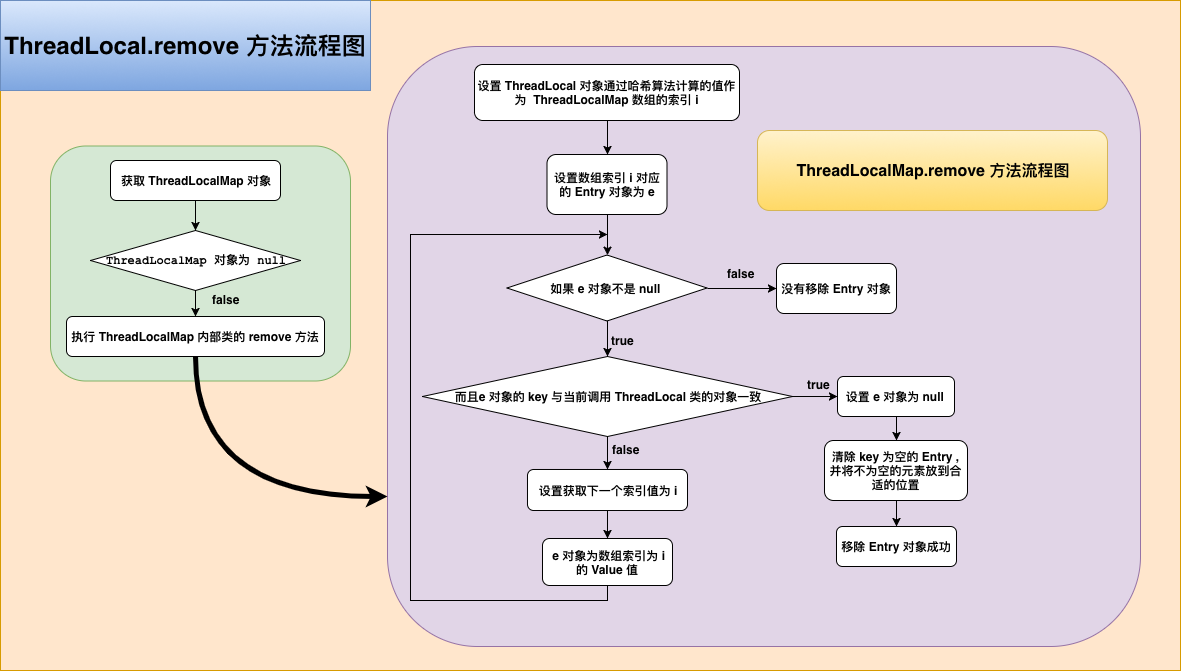

The diagram above was exported from draw.io. Its source (the exported page's mxGraphModel, read from the mxfile embedded in the PNG):
<mxGraphModel dx="1398" dy="907" grid="1" gridSize="10" guides="1" tooltips="1" connect="1" arrows="1" fold="1" page="1" pageScale="1" pageWidth="827" pageHeight="1169" math="0" shadow="0">
  <root>
    <mxCell id="0" />
    <mxCell id="1" parent="0" />
    <mxCell id="3uYnpCvbeRGCUt2guNfP-53" value="" style="rounded=0;whiteSpace=wrap;html=1;strokeWidth=1;fillColor=#ffe6cc;strokeColor=#d79b00;" vertex="1" parent="1">
      <mxGeometry y="20" width="1180" height="670" as="geometry" />
    </mxCell>
    <mxCell id="3uYnpCvbeRGCUt2guNfP-55" value="" style="rounded=1;whiteSpace=wrap;html=1;strokeWidth=1;fillColor=#e1d5e7;strokeColor=#9673a6;" vertex="1" parent="1">
      <mxGeometry x="387" y="66" width="753" height="600" as="geometry" />
    </mxCell>
    <mxCell id="3uYnpCvbeRGCUt2guNfP-54" value="" style="rounded=1;whiteSpace=wrap;html=1;strokeWidth=1;fillColor=#d5e8d4;strokeColor=#82b366;" vertex="1" parent="1">
      <mxGeometry x="50" y="165.5" width="300" height="235" as="geometry" />
    </mxCell>
    <mxCell id="AH_7XU2H2YdmZ-Tx7kZW-1" value="&lt;font style=&quot;font-size: 24px&quot;&gt;ThreadLocal.remove 方法流程图&lt;/font&gt;" style="rounded=0;whiteSpace=wrap;html=1;fontStyle=1;gradientColor=#7ea6e0;fillColor=#dae8fc;strokeColor=#6c8ebf;" parent="1" vertex="1">
      <mxGeometry y="20" width="370" height="90" as="geometry" />
    </mxCell>
    <mxCell id="3uYnpCvbeRGCUt2guNfP-40" style="edgeStyle=orthogonalEdgeStyle;rounded=0;orthogonalLoop=1;jettySize=auto;html=1;exitX=0.5;exitY=1;exitDx=0;exitDy=0;fontStyle=1" edge="1" parent="1" source="3uYnpCvbeRGCUt2guNfP-1" target="3uYnpCvbeRGCUt2guNfP-3">
      <mxGeometry relative="1" as="geometry" />
    </mxCell>
    <mxCell id="3uYnpCvbeRGCUt2guNfP-1" value="获取 ThreadLocalMap 对象" style="rounded=1;whiteSpace=wrap;html=1;fontStyle=1" vertex="1" parent="1">
      <mxGeometry x="110" y="180" width="170" height="40" as="geometry" />
    </mxCell>
    <mxCell id="3uYnpCvbeRGCUt2guNfP-41" style="edgeStyle=orthogonalEdgeStyle;rounded=0;orthogonalLoop=1;jettySize=auto;html=1;exitX=0.5;exitY=1;exitDx=0;exitDy=0;fontStyle=1" edge="1" parent="1" source="3uYnpCvbeRGCUt2guNfP-3" target="3uYnpCvbeRGCUt2guNfP-4">
      <mxGeometry relative="1" as="geometry" />
    </mxCell>
    <mxCell id="3uYnpCvbeRGCUt2guNfP-3" value="&lt;pre&gt;ThreadLocalMap 对象为 null&lt;/pre&gt;" style="rhombus;whiteSpace=wrap;html=1;fontStyle=1;strokeWidth=1;comic=0;" vertex="1" parent="1">
      <mxGeometry x="90" y="250" width="210" height="60" as="geometry" />
    </mxCell>
    <mxCell id="3uYnpCvbeRGCUt2guNfP-59" style="edgeStyle=orthogonalEdgeStyle;curved=1;orthogonalLoop=1;jettySize=auto;html=1;exitX=0.5;exitY=1;exitDx=0;exitDy=0;entryX=0;entryY=0.75;entryDx=0;entryDy=0;strokeWidth=5;" edge="1" parent="1" source="3uYnpCvbeRGCUt2guNfP-4" target="3uYnpCvbeRGCUt2guNfP-55">
      <mxGeometry relative="1" as="geometry" />
    </mxCell>
    <mxCell id="3uYnpCvbeRGCUt2guNfP-4" value="执行 ThreadLocalMap 内部类的 remove 方法" style="rounded=1;whiteSpace=wrap;html=1;fontStyle=1" vertex="1" parent="1">
      <mxGeometry x="66" y="336" width="258" height="40" as="geometry" />
    </mxCell>
    <mxCell id="3uYnpCvbeRGCUt2guNfP-6" value="&lt;font style=&quot;font-size: 16px&quot;&gt;ThreadLocalMap.remove 方法流程图&lt;/font&gt;" style="rounded=1;whiteSpace=wrap;html=1;fontStyle=1;fillColor=#fff2cc;strokeColor=#d6b656;gradientColor=#ffd966;" vertex="1" parent="1">
      <mxGeometry x="757" y="150" width="350" height="80" as="geometry" />
    </mxCell>
    <mxCell id="3uYnpCvbeRGCUt2guNfP-47" style="edgeStyle=orthogonalEdgeStyle;rounded=0;orthogonalLoop=1;jettySize=auto;html=1;exitX=0.5;exitY=1;exitDx=0;exitDy=0;fontStyle=1" edge="1" parent="1" source="3uYnpCvbeRGCUt2guNfP-7" target="3uYnpCvbeRGCUt2guNfP-13">
      <mxGeometry relative="1" as="geometry" />
    </mxCell>
    <mxCell id="3uYnpCvbeRGCUt2guNfP-7" value="设置 ThreadLocal 对象通过哈希算法计算的值作为&amp;nbsp;&amp;nbsp;&lt;span&gt;ThreadLocalMap&amp;nbsp;&lt;/span&gt;&lt;span&gt;数组的索引 i&lt;/span&gt;&lt;br&gt;" style="rounded=1;whiteSpace=wrap;html=1;fontStyle=1;gradientDirection=east;strokeWidth=1;comic=0;" vertex="1" parent="1">
      <mxGeometry x="474" y="84" width="265" height="56" as="geometry" />
    </mxCell>
    <mxCell id="3uYnpCvbeRGCUt2guNfP-17" style="edgeStyle=orthogonalEdgeStyle;rounded=0;orthogonalLoop=1;jettySize=auto;html=1;exitX=0.5;exitY=1;exitDx=0;exitDy=0;fontStyle=1" edge="1" parent="1" source="3uYnpCvbeRGCUt2guNfP-9" target="3uYnpCvbeRGCUt2guNfP-12">
      <mxGeometry relative="1" as="geometry" />
    </mxCell>
    <mxCell id="3uYnpCvbeRGCUt2guNfP-50" style="edgeStyle=orthogonalEdgeStyle;rounded=0;orthogonalLoop=1;jettySize=auto;html=1;exitX=1;exitY=0.5;exitDx=0;exitDy=0;entryX=0;entryY=0.5;entryDx=0;entryDy=0;fontStyle=1" edge="1" parent="1" source="3uYnpCvbeRGCUt2guNfP-9" target="3uYnpCvbeRGCUt2guNfP-45">
      <mxGeometry relative="1" as="geometry" />
    </mxCell>
    <mxCell id="3uYnpCvbeRGCUt2guNfP-9" value="如果 e 对象不是 null&amp;nbsp;" style="rhombus;whiteSpace=wrap;html=1;fontStyle=1" vertex="1" parent="1">
      <mxGeometry x="506.5" y="274.5" width="200" height="66" as="geometry" />
    </mxCell>
    <mxCell id="3uYnpCvbeRGCUt2guNfP-56" style="edgeStyle=orthogonalEdgeStyle;rounded=0;orthogonalLoop=1;jettySize=auto;html=1;exitX=0.5;exitY=1;exitDx=0;exitDy=0;" edge="1" parent="1" source="3uYnpCvbeRGCUt2guNfP-10" target="3uYnpCvbeRGCUt2guNfP-11">
      <mxGeometry relative="1" as="geometry" />
    </mxCell>
    <mxCell id="3uYnpCvbeRGCUt2guNfP-10" value="设置 e 对象为 null&amp;nbsp;" style="rounded=1;whiteSpace=wrap;html=1;fontStyle=1" vertex="1" parent="1">
      <mxGeometry x="837" y="396" width="117" height="40" as="geometry" />
    </mxCell>
    <mxCell id="3uYnpCvbeRGCUt2guNfP-57" style="edgeStyle=orthogonalEdgeStyle;rounded=0;orthogonalLoop=1;jettySize=auto;html=1;exitX=0.5;exitY=1;exitDx=0;exitDy=0;" edge="1" parent="1" source="3uYnpCvbeRGCUt2guNfP-11" target="3uYnpCvbeRGCUt2guNfP-22">
      <mxGeometry relative="1" as="geometry" />
    </mxCell>
    <mxCell id="3uYnpCvbeRGCUt2guNfP-11" value="&lt;span&gt;清除 key 为空的 Entry , 并将不为空的元素放到合适的位置&lt;/span&gt;" style="rounded=1;whiteSpace=wrap;html=1;fontStyle=1" vertex="1" parent="1">
      <mxGeometry x="824" y="460" width="143" height="60" as="geometry" />
    </mxCell>
    <mxCell id="3uYnpCvbeRGCUt2guNfP-31" style="edgeStyle=orthogonalEdgeStyle;rounded=0;orthogonalLoop=1;jettySize=auto;html=1;exitX=1;exitY=0.5;exitDx=0;exitDy=0;entryX=0;entryY=0.5;entryDx=0;entryDy=0;fontStyle=1" edge="1" parent="1" source="3uYnpCvbeRGCUt2guNfP-12" target="3uYnpCvbeRGCUt2guNfP-10">
      <mxGeometry relative="1" as="geometry" />
    </mxCell>
    <mxCell id="3uYnpCvbeRGCUt2guNfP-35" style="edgeStyle=orthogonalEdgeStyle;rounded=0;orthogonalLoop=1;jettySize=auto;html=1;exitX=0.5;exitY=1;exitDx=0;exitDy=0;fontStyle=1" edge="1" parent="1" source="3uYnpCvbeRGCUt2guNfP-12" target="3uYnpCvbeRGCUt2guNfP-33">
      <mxGeometry relative="1" as="geometry" />
    </mxCell>
    <mxCell id="3uYnpCvbeRGCUt2guNfP-12" value="&lt;span&gt;而且e 对象的 key 与当前调用 ThreadLocal 类的对象一致&lt;/span&gt;" style="rhombus;whiteSpace=wrap;html=1;fontStyle=1" vertex="1" parent="1">
      <mxGeometry x="422" y="376" width="370" height="80" as="geometry" />
    </mxCell>
    <mxCell id="3uYnpCvbeRGCUt2guNfP-16" style="edgeStyle=orthogonalEdgeStyle;rounded=0;orthogonalLoop=1;jettySize=auto;html=1;exitX=0.5;exitY=1;exitDx=0;exitDy=0;fontStyle=1" edge="1" parent="1" source="3uYnpCvbeRGCUt2guNfP-13" target="3uYnpCvbeRGCUt2guNfP-9">
      <mxGeometry relative="1" as="geometry" />
    </mxCell>
    <mxCell id="3uYnpCvbeRGCUt2guNfP-13" value="设置数组索引 i 对应的 Entry 对象为 e" style="rounded=1;whiteSpace=wrap;html=1;fontStyle=1" vertex="1" parent="1">
      <mxGeometry x="546.5" y="174" width="120" height="60" as="geometry" />
    </mxCell>
    <mxCell id="3uYnpCvbeRGCUt2guNfP-18" value="true" style="text;html=1;resizable=0;points=[];autosize=1;align=left;verticalAlign=top;spacingTop=-4;fontStyle=1" vertex="1" parent="1">
      <mxGeometry x="609" y="351" width="40" height="20" as="geometry" />
    </mxCell>
    <mxCell id="3uYnpCvbeRGCUt2guNfP-20" value="true" style="text;html=1;resizable=0;points=[];autosize=1;align=left;verticalAlign=top;spacingTop=-4;fontStyle=1" vertex="1" parent="1">
      <mxGeometry x="804.5" y="395" width="40" height="20" as="geometry" />
    </mxCell>
    <mxCell id="3uYnpCvbeRGCUt2guNfP-22" value="移除 Entry 对象成功" style="rounded=1;whiteSpace=wrap;html=1;fontStyle=1" vertex="1" parent="1">
      <mxGeometry x="836" y="546" width="120" height="40" as="geometry" />
    </mxCell>
    <mxCell id="3uYnpCvbeRGCUt2guNfP-36" style="edgeStyle=orthogonalEdgeStyle;rounded=0;orthogonalLoop=1;jettySize=auto;html=1;exitX=0.5;exitY=1;exitDx=0;exitDy=0;fontStyle=1" edge="1" parent="1" source="3uYnpCvbeRGCUt2guNfP-33" target="3uYnpCvbeRGCUt2guNfP-34">
      <mxGeometry relative="1" as="geometry" />
    </mxCell>
    <mxCell id="3uYnpCvbeRGCUt2guNfP-33" value="设置获取下一个索引值为 i" style="rounded=1;whiteSpace=wrap;html=1;fontStyle=1" vertex="1" parent="1">
      <mxGeometry x="527" y="489" width="160" height="41" as="geometry" />
    </mxCell>
    <mxCell id="3uYnpCvbeRGCUt2guNfP-49" style="edgeStyle=orthogonalEdgeStyle;rounded=0;orthogonalLoop=1;jettySize=auto;html=1;exitX=0.5;exitY=1;exitDx=0;exitDy=0;fontStyle=1" edge="1" parent="1" source="3uYnpCvbeRGCUt2guNfP-34">
      <mxGeometry relative="1" as="geometry">
        <mxPoint x="607" y="254" as="targetPoint" />
        <Array as="points">
          <mxPoint x="607" y="620" />
          <mxPoint x="410" y="620" />
          <mxPoint x="410" y="254" />
        </Array>
      </mxGeometry>
    </mxCell>
    <mxCell id="3uYnpCvbeRGCUt2guNfP-34" value="&amp;nbsp;e 对象为数组索引为 i 的 Value 值&lt;br&gt;" style="rounded=1;whiteSpace=wrap;html=1;fontStyle=1" vertex="1" parent="1">
      <mxGeometry x="542" y="558" width="130" height="47" as="geometry" />
    </mxCell>
    <mxCell id="3uYnpCvbeRGCUt2guNfP-38" value="false" style="text;html=1;resizable=0;points=[];autosize=1;align=left;verticalAlign=top;spacingTop=-4;fontStyle=1" vertex="1" parent="1">
      <mxGeometry x="610" y="460" width="40" height="20" as="geometry" />
    </mxCell>
    <mxCell id="3uYnpCvbeRGCUt2guNfP-45" value="没有移除 Entry 对象" style="rounded=1;whiteSpace=wrap;html=1;fontStyle=1" vertex="1" parent="1">
      <mxGeometry x="776" y="283" width="120" height="50" as="geometry" />
    </mxCell>
    <mxCell id="3uYnpCvbeRGCUt2guNfP-46" value="false" style="text;html=1;resizable=0;points=[];autosize=1;align=left;verticalAlign=top;spacingTop=-4;fontStyle=1" vertex="1" parent="1">
      <mxGeometry x="210" y="310" width="40" height="20" as="geometry" />
    </mxCell>
    <mxCell id="3uYnpCvbeRGCUt2guNfP-51" value="false" style="text;html=1;resizable=0;points=[];autosize=1;align=left;verticalAlign=top;spacingTop=-4;fontStyle=1" vertex="1" parent="1">
      <mxGeometry x="725" y="284" width="40" height="20" as="geometry" />
    </mxCell>
  </root>
</mxGraphModel>